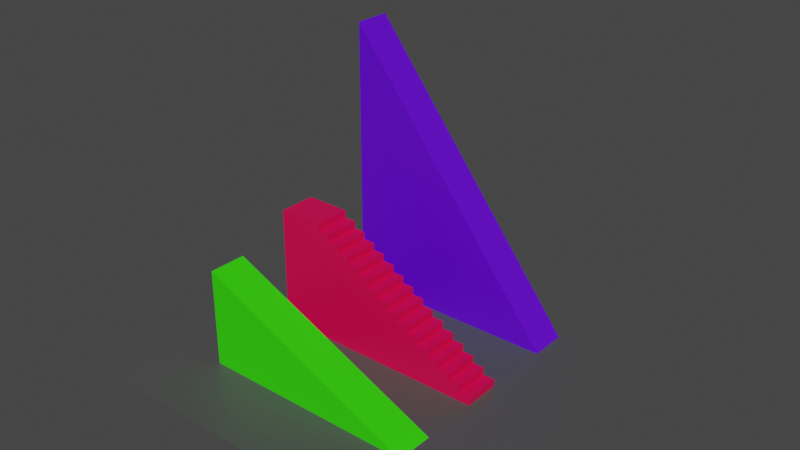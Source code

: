 # Source: FPS_Practice_Arena.blend  (saved by Blender 2.90.5; exported with 4.5.12 LTS)
import bpy
from mathutils import Matrix  # noqa: F401  (used for matrix-valued properties, if any)

bpy.ops.wm.read_factory_settings(use_empty=True)
scene = bpy.context.scene
scene.name = 'Scene'

# ---- collections
col_collection = bpy.data.collections.new('Collection'); scene.collection.children.link(col_collection)

# ---- materials (node trees are filled in below, after node groups)
mat_material_004 = bpy.data.materials.new('Material.004')
mat_material_004.use_transparent_shadow = False
mat_material_001 = bpy.data.materials.new('Material.001')
mat_material_001.use_transparent_shadow = False
mat_material_003 = bpy.data.materials.new('Material.003')
mat_material_003.use_transparent_shadow = False
mat_material_002 = bpy.data.materials.new('Material.002')
mat_material_002.use_transparent_shadow = False

# ---- material node trees
mat_material_004.use_nodes = True; mat_material_004.node_tree.nodes.clear()
_N = mat_material_004.node_tree.nodes; _L = mat_material_004.node_tree.links
n0 = _N.new('ShaderNodeBsdfPrincipled'); n0.name = 'Principled BSDF'; n0.location = (10, 300)
n0.distribution = 'GGX'
n0.subsurface_method = 'BURLEY'
n0.inputs[0].default_value = (0.07658, 0.07658, 0.07658, 1.0)
n0.inputs[3].default_value = 1.45
n0.inputs[27].default_value = (0.0, 0.0, 0.0, 1.0)
n0.inputs[28].default_value = 1.0
n1 = _N.new('ShaderNodeOutputMaterial'); n1.name = 'Material Output'; n1.location = (300, 300)
_L.new(n0.outputs[0], n1.inputs[0])
n1.is_active_output = True
mat_material_001.use_nodes = True; mat_material_001.node_tree.nodes.clear()
_N = mat_material_001.node_tree.nodes; _L = mat_material_001.node_tree.links
n0 = _N.new('ShaderNodeBsdfPrincipled'); n0.name = 'Principled BSDF'; n0.location = (10, 300)
n0.distribution = 'GGX'
n0.subsurface_method = 'BURLEY'
n0.inputs[0].default_value = (0.8, 0.0, 0.07501, 1.0)
n0.inputs[3].default_value = 1.45
n0.inputs[27].default_value = (0.0, 0.0, 0.0, 1.0)
n0.inputs[28].default_value = 1.0
n1 = _N.new('ShaderNodeOutputMaterial'); n1.name = 'Material Output'; n1.location = (300, 300)
_L.new(n0.outputs[0], n1.inputs[0])
n1.is_active_output = True
mat_material_003.use_nodes = True; mat_material_003.node_tree.nodes.clear()
_N = mat_material_003.node_tree.nodes; _L = mat_material_003.node_tree.links
n0 = _N.new('ShaderNodeBsdfPrincipled'); n0.name = 'Principled BSDF'; n0.location = (10, 300)
n0.distribution = 'GGX'
n0.subsurface_method = 'BURLEY'
n0.inputs[0].default_value = (0.033, 0.8, 0.0, 1.0)
n0.inputs[3].default_value = 1.45
n0.inputs[27].default_value = (0.0, 0.0, 0.0, 1.0)
n0.inputs[28].default_value = 1.0
n1 = _N.new('ShaderNodeOutputMaterial'); n1.name = 'Material Output'; n1.location = (300, 300)
_L.new(n0.outputs[0], n1.inputs[0])
n1.is_active_output = True
mat_material_002.use_nodes = True; mat_material_002.node_tree.nodes.clear()
_N = mat_material_002.node_tree.nodes; _L = mat_material_002.node_tree.links
n0 = _N.new('ShaderNodeBsdfPrincipled'); n0.name = 'Principled BSDF'; n0.location = (10, 300)
n0.distribution = 'GGX'
n0.subsurface_method = 'BURLEY'
n0.inputs[0].default_value = (0.1189, 0.0, 0.8, 1.0)
n0.inputs[3].default_value = 1.45
n0.inputs[27].default_value = (0.0, 0.0, 0.0, 1.0)
n0.inputs[28].default_value = 1.0
n1 = _N.new('ShaderNodeOutputMaterial'); n1.name = 'Material Output'; n1.location = (300, 300)
_L.new(n0.outputs[0], n1.inputs[0])
n1.is_active_output = True

# ---- world
world_world = bpy.data.worlds.new('World'); scene.world = world_world
world_world.use_nodes = True; world_world.node_tree.nodes.clear()
_N = world_world.node_tree.nodes; _L = world_world.node_tree.links
n0 = _N.new('ShaderNodeOutputWorld'); n0.name = 'World Output'; n0.location = (300, 300)
n1 = _N.new('ShaderNodeBackground'); n1.name = 'Background'; n1.location = (10, 300)
n1.inputs[0].default_value = (0.05088, 0.05088, 0.05088, 1.0)
_L.new(n1.outputs[0], n0.inputs[0])
n0.is_active_output = True
world_world.color = (0.05088, 0.05088, 0.05088)
world_world.use_sun_shadow = False
world_world.sun_shadow_jitter_overblur = 0.0

# ---- meshes
me_plane = bpy.data.meshes.new('Plane')
me_plane.from_pydata([(-10.0, -10.0, 0.0), (10.0, -10.0, 0.0), (-10.0, 10.0, 0.0), (10.0, 10.0, 0.0)], [], [(0, 1, 3, 2)])
_uv = me_plane.uv_layers.new(name='UVMap')
_uv.uv.foreach_set('vector', [0.0, 0.0, 1.0, 0.0, 1.0, 1.0, 0.0, 1.0])
me_plane.materials.append(mat_material_004)
me_plane.use_remesh_fix_poles = True
me_plane.use_remesh_preserve_attributes = False
me_plane.use_mirror_vertex_groups = False
me_plane.update()
me_cube_001 = bpy.data.meshes.new('Cube.001')
me_cube_001.from_pydata([(-6.776, -1.0, 0.0), (-6.776, -1.0, 0.4), (-6.776, 1.0, 0.0), (-6.776, 1.0, 0.4), (5.0, -1.0, 0.0), (5.0, -1.0, 0.4), (5.0, 1.0, 0.0), (5.0, 1.0, 0.4), (4.375, 1.0, 0.0), (3.75, 1.0, 0.0), (3.125, 1.0, 0.0), (2.5, 1.0, 0.0), (1.875, 1.0, 0.0), (1.25, 1.0, 0.0), (0.625, 1.0, 0.0), (0.0, 1.0, 0.0), (-0.625, 1.0, 0.0), (-1.25, 1.0, 0.0), (-1.875, 1.0, 0.0), (-2.5, 1.0, 0.0), (-3.125, 1.0, 0.0), (-3.75, 1.0, 0.0), (-4.375, 1.0, 0.0), (-4.375, 1.0, 0.4), (-3.75, 1.0, 0.4), (-3.125, 1.0, 0.4), (-2.5, 1.0, 0.4), (-1.875, 1.0, 0.4), (-1.25, 1.0, 0.4), (-0.625, 1.0, 0.4), (0.0, 1.0, 0.4), (0.625, 1.0, 0.4), (1.25, 1.0, 0.4), (1.875, 1.0, 0.4), (2.5, 1.0, 0.4), (3.125, 1.0, 0.4), (3.75, 1.0, 0.4), (4.375, 1.0, 0.4), (-4.375, -1.0, 0.0), (-3.75, -1.0, 0.0), (-3.125, -1.0, 0.0), (-2.5, -1.0, 0.0), (-1.875, -1.0, 0.0), (-1.25, -1.0, 0.0), (-0.625, -1.0, 0.0), (0.0, -1.0, 0.0), (0.625, -1.0, 0.0), (1.25, -1.0, 0.0), (1.875, -1.0, 0.0), (2.5, -1.0, 0.0), (3.125, -1.0, 0.0), (3.75, -1.0, 0.0), (4.375, -1.0, 0.0), (4.375, -1.0, 0.4), (3.75, -1.0, 0.4), (3.125, -1.0, 0.4), (2.5, -1.0, 0.4), (1.875, -1.0, 0.4), (1.25, -1.0, 0.4), (0.625, -1.0, 0.4), (0.0, -1.0, 0.4), (-0.625, -1.0, 0.4), (-1.25, -1.0, 0.4), (-1.875, -1.0, 0.4), (-2.5, -1.0, 0.4), (-3.125, -1.0, 0.4), (-3.75, -1.0, 0.4), (-4.375, -1.0, 0.4), (3.75, 1.0, 0.8), (4.375, 1.0, 0.8), (4.375, -1.0, 0.8), (3.75, -1.0, 0.8), (3.125, 1.0, 1.2), (3.75, 1.0, 1.2), (3.75, -1.0, 1.2), (3.125, -1.0, 1.2), (2.5, 1.0, 0.4), (3.125, 1.0, 0.4), (3.125, -1.0, 0.4), (2.5, -1.0, 0.4), (2.5, 1.0, 1.6), (3.125, 1.0, 1.6), (3.125, -1.0, 1.6), (2.5, -1.0, 1.6), (1.875, 1.0, 2.0), (2.5, 1.0, 2.0), (2.5, -1.0, 2.0), (1.875, -1.0, 2.0), (1.25, 1.0, 2.4), (1.875, 1.0, 2.4), (1.875, -1.0, 2.4), (1.25, -1.0, 2.4), (0.625, 1.0, 2.8), (1.25, 1.0, 2.8), (1.25, -1.0, 2.8), (0.625, -1.0, 2.8), (0.0, 1.0, 3.2), (0.625, 1.0, 3.2), (0.625, -1.0, 3.2), (0.0, -1.0, 3.2), (-0.625, 1.0, 3.6), (0.0, 1.0, 3.6), (0.0, -1.0, 3.6), (-0.625, -1.0, 3.6), (-1.25, 1.0, 4.0), (-0.625, 1.0, 4.0), (-0.625, -1.0, 4.0), (-1.25, -1.0, 4.0), (-1.875, 1.0, 4.4), (-1.25, 1.0, 4.4), (-1.25, -1.0, 4.4), (-1.875, -1.0, 4.4), (-2.5, 1.0, 4.8), (-1.875, 1.0, 4.8), (-1.875, -1.0, 4.8), (-2.5, -1.0, 4.8), (-3.125, 1.0, 5.2), (-2.5, 1.0, 5.2), (-2.5, -1.0, 5.2), (-3.125, -1.0, 5.2), (-3.75, 1.0, 5.6), (-3.125, 1.0, 5.6), (-3.125, -1.0, 5.6), (-3.75, -1.0, 5.6), (-4.375, 1.0, 6.0), (-3.75, 1.0, 6.0), (-3.75, -1.0, 6.0), (-4.375, -1.0, 6.0), (-6.776, -1.0, 6.4), (-6.776, 1.0, 6.4), (-4.375, -1.0, 6.4), (-4.375, 1.0, 6.4)], [], [(0, 1, 3, 2), (8, 37, 7, 6), (6, 7, 5, 4), (46, 59, 98, 99, 60, 45), (8, 6, 4, 52), (3, 1, 128, 129), (7, 37, 53, 5), (10, 35, 72, 73, 36, 9), (35, 55, 75, 72), (55, 35, 77, 78), (33, 57, 87, 84), (57, 33, 89, 90), (16, 29, 100, 101, 30, 15), (28, 62, 107, 104), (19, 26, 112, 113, 27, 18), (26, 64, 115, 112), (21, 24, 120, 121, 25, 20), (24, 66, 123, 120), (66, 24, 125, 126), (2, 22, 38, 0), (22, 21, 39, 38), (21, 20, 40, 39), (20, 19, 41, 40), (19, 18, 42, 41), (18, 17, 43, 42), (17, 16, 44, 43), (16, 15, 45, 44), (15, 14, 46, 45), (14, 13, 47, 46), (13, 12, 48, 47), (12, 11, 49, 48), (11, 10, 50, 49), (10, 9, 51, 50), (9, 8, 52, 51), (4, 5, 53, 52), (2, 3, 129, 131, 23, 22), (52, 53, 70, 71, 54, 51), (36, 68, 69, 37, 8, 9), (51, 54, 74, 75, 55, 50), (49, 56, 86, 87, 57, 48), (48, 57, 90, 91, 58, 47), (58, 94, 95, 59, 46, 47), (44, 61, 106, 107, 62, 43), (43, 62, 110, 111, 63, 42), (42, 63, 114, 115, 64, 41), (41, 64, 118, 119, 65, 40), (40, 65, 122, 123, 66, 39), (39, 66, 126, 127, 67, 38), (38, 67, 130, 128, 1, 0), (22, 23, 124, 125, 24, 21), (25, 116, 117, 26, 19, 20), (27, 108, 109, 28, 17, 18), (17, 28, 104, 105, 29, 16), (30, 96, 97, 31, 14, 15), (14, 31, 92, 93, 32, 13), (13, 32, 88, 89, 33, 12), (12, 33, 84, 85, 34, 11), (69, 68, 71, 70), (53, 37, 69, 70), (36, 54, 71, 68), (73, 72, 75, 74), (54, 36, 73, 74), (76, 79, 83, 80), (10, 11, 80, 81), (34, 56, 79, 76), (49, 50, 82, 83), (81, 80, 83, 82), (78, 77, 81, 82), (85, 84, 87, 86), (56, 34, 85, 86), (89, 88, 91, 90), (32, 58, 91, 88), (93, 92, 95, 94), (58, 32, 93, 94), (31, 59, 95, 92), (97, 96, 99, 98), (30, 60, 99, 96), (59, 31, 97, 98), (101, 100, 103, 102), (60, 30, 101, 102), (29, 61, 103, 100), (105, 104, 107, 106), (61, 29, 105, 106), (109, 108, 111, 110), (62, 28, 109, 110), (27, 63, 111, 108), (113, 112, 115, 114), (63, 27, 113, 114), (117, 116, 119, 118), (64, 26, 117, 118), (25, 65, 119, 116), (121, 120, 123, 122), (65, 25, 121, 122), (125, 124, 127, 126), (23, 67, 127, 124), (131, 129, 128, 130), (67, 23, 131, 130), (60, 102, 103, 61, 44, 45)])
_uv = me_cube_001.uv_layers.new(name='UVMap')
_uv.uv.foreach_set('vector', [0.375, 0.0, 0.625, 0.0, 0.625, 0.25, 0.375, 0.25, 0.375, 0.4844, 0.625, 0.4844, 0.625, 0.5, 0.375, 0.5, 0.375, 0.5, 0.625, 0.5, 0.625, 0.75, 0.375, 0.75, 0.375, 0.8594, 0.625, 0.8594, 0.625, 0.8594, 0.625, 0.875, 0.625, 0.875, 0.375, 0.875, 0.3594, 0.5, 0.375, 0.5, 0.375, 0.75, 0.3594, 0.75, 0.625, 0.25, 0.625, 0.0, 0.625, 0.0, 0.625, 0.25, 0.625, 0.5, 0.6406, 0.5, 0.6406, 0.75, 0.625, 0.75, 0.375, 0.4531, 0.625, 0.4531, 0.625, 0.4531, 0.625, 0.4688, 0.625, 0.4688, 0.375, 0.4688, 0.6719, 0.5, 0.6719, 0.75, 0.6719, 0.75, 0.6719, 0.5, 0.6719, 0.75, 0.6719, 0.5, 0.6719, 0.5, 0.6719, 0.75, 0.7031, 0.5, 0.7031, 0.75, 0.7031, 0.75, 0.7031, 0.5, 0.7031, 0.75, 0.7031, 0.5, 0.7031, 0.5, 0.7031, 0.75, 0.375, 0.3594, 0.625, 0.3594, 0.625, 0.3594, 0.625, 0.375, 0.625, 0.375, 0.375, 0.375, 0.7812, 0.5, 0.7812, 0.75, 0.7812, 0.75, 0.7812, 0.5, 0.375, 0.3125, 0.625, 0.3125, 0.625, 0.3125, 0.625, 0.3281, 0.625, 0.3281, 0.375, 0.3281, 0.8125, 0.5, 0.8125, 0.75, 0.8125, 0.75, 0.8125, 0.5, 0.375, 0.2812, 0.625, 0.2812, 0.625, 0.2812, 0.625, 0.2969, 0.625, 0.2969, 0.375, 0.2969, 0.8438, 0.5, 0.8438, 0.75, 0.8438, 0.75, 0.8438, 0.5, 0.8438, 0.75, 0.8438, 0.5, 0.8438, 0.5, 0.8438, 0.75, 0.125, 0.5, 0.1406, 0.5, 0.1406, 0.75, 0.125, 0.75, 0.1406, 0.5, 0.1562, 0.5, 0.1562, 0.75, 0.1406, 0.75, 0.1562, 0.5, 0.1719, 0.5, 0.1719, 0.75, 0.1562, 0.75, 0.1719, 0.5, 0.1875, 0.5, 0.1875, 0.75, 0.1719, 0.75, 0.1875, 0.5, 0.2031, 0.5, 0.2031, 0.75, 0.1875, 0.75, 0.2031, 0.5, 0.2187, 0.5, 0.2187, 0.75, 0.2031, 0.75, 0.2187, 0.5, 0.2344, 0.5, 0.2344, 0.75, 0.2187, 0.75, 0.2344, 0.5, 0.25, 0.5, 0.25, 0.75, 0.2344, 0.75, 0.25, 0.5, 0.2656, 0.5, 0.2656, 0.75, 0.25, 0.75, 0.2656, 0.5, 0.2812, 0.5, 0.2812, 0.75, 0.2656, 0.75, 0.2812, 0.5, 0.2969, 0.5, 0.2969, 0.75, 0.2812, 0.75, 0.2969, 0.5, 0.3125, 0.5, 0.3125, 0.75, 0.2969, 0.75, 0.3125, 0.5, 0.3281, 0.5, 0.3281, 0.75, 0.3125, 0.75, 0.3281, 0.5, 0.3438, 0.5, 0.3438, 0.75, 0.3281, 0.75, 0.3438, 0.5, 0.3594, 0.5, 0.3594, 0.75, 0.3438, 0.75, 0.375, 0.75, 0.625, 0.75, 0.625, 0.7656, 0.375, 0.7656, 0.375, 0.25, 0.625, 0.25, 0.625, 0.25, 0.625, 0.2656, 0.625, 0.2656, 0.375, 0.2656, 0.375, 0.7656, 0.625, 0.7656, 0.625, 0.7656, 0.625, 0.7812, 0.625, 0.7812, 0.375, 0.7812, 0.625, 0.4688, 0.625, 0.4688, 0.625, 0.4844, 0.625, 0.4844, 0.375, 0.4844, 0.375, 0.4688, 0.375, 0.7812, 0.625, 0.7812, 0.625, 0.7812, 0.625, 0.7969, 0.625, 0.7969, 0.375, 0.7969, 0.375, 0.8125, 0.625, 0.8125, 0.625, 0.8125, 0.625, 0.8281, 0.625, 0.8281, 0.375, 0.8281, 0.375, 0.8281, 0.625, 0.8281, 0.625, 0.8281, 0.625, 0.8438, 0.625, 0.8438, 0.375, 0.8437, 0.625, 0.8438, 0.625, 0.8438, 0.625, 0.8594, 0.625, 0.8594, 0.375, 0.8594, 0.375, 0.8437, 0.375, 0.8906, 0.625, 0.8906, 0.625, 0.8906, 0.625, 0.9062, 0.625, 0.9062, 0.375, 0.9062, 0.375, 0.9062, 0.625, 0.9062, 0.625, 0.9062, 0.625, 0.9219, 0.625, 0.9219, 0.375, 0.9219, 0.375, 0.9219, 0.625, 0.9219, 0.625, 0.9219, 0.625, 0.9375, 0.625, 0.9375, 0.375, 0.9375, 0.375, 0.9375, 0.625, 0.9375, 0.625, 0.9375, 0.625, 0.9531, 0.625, 0.9531, 0.375, 0.9531, 0.375, 0.9531, 0.625, 0.9531, 0.625, 0.9531, 0.625, 0.9688, 0.625, 0.9688, 0.375, 0.9688, 0.375, 0.9688, 0.625, 0.9688, 0.625, 0.9688, 0.625, 0.9844, 0.625, 0.9844, 0.375, 0.9844, 0.375, 0.9844, 0.625, 0.9844, 0.625, 0.9844, 0.625, 1.0, 0.625, 1.0, 0.375, 1.0, 0.375, 0.2656, 0.625, 0.2656, 0.625, 0.2656, 0.625, 0.2812, 0.625, 0.2812, 0.375, 0.2812, 0.625, 0.2969, 0.625, 0.2969, 0.625, 0.3125, 0.625, 0.3125, 0.375, 0.3125, 0.375, 0.2969, 0.625, 0.3281, 0.625, 0.3281, 0.625, 0.3438, 0.625, 0.3438, 0.375, 0.3438, 0.375, 0.3281, 0.375, 0.3438, 0.625, 0.3438, 0.625, 0.3438, 0.625, 0.3594, 0.625, 0.3594, 0.375, 0.3594, 0.625, 0.375, 0.625, 0.375, 0.625, 0.3906, 0.625, 0.3906, 0.375, 0.3906, 0.375, 0.375, 0.375, 0.3906, 0.625, 0.3906, 0.625, 0.3906, 0.625, 0.4062, 0.625, 0.4062, 0.375, 0.4063, 0.375, 0.4063, 0.625, 0.4062, 0.625, 0.4062, 0.625, 0.4219, 0.625, 0.4219, 0.375, 0.4219, 0.375, 0.4219, 0.625, 0.4219, 0.625, 0.4219, 0.625, 0.4375, 0.625, 0.4375, 0.375, 0.4375, 0.6406, 0.5, 0.6562, 0.5, 0.6562, 0.75, 0.6406, 0.75, 0.6406, 0.75, 0.6406, 0.5, 0.6406, 0.5, 0.6406, 0.75, 0.6562, 0.5, 0.6562, 0.75, 0.6562, 0.75, 0.6562, 0.5, 0.6562, 0.5, 0.6719, 0.5, 0.6719, 0.75, 0.6562, 0.75, 0.6562, 0.75, 0.6562, 0.5, 0.6562, 0.5, 0.6562, 0.75, 0.6875, 0.5, 0.6875, 0.75, 0.6875, 0.75, 0.6875, 0.5, 0.3281, 0.5, 0.3125, 0.5, 0.6875, 0.5, 0.6719, 0.5, 0.6875, 0.5, 0.6875, 0.75, 0.6875, 0.75, 0.6875, 0.5, 0.3125, 0.75, 0.3281, 0.75, 0.6719, 0.75, 0.6875, 0.75, 0.6719, 0.5, 0.6875, 0.5, 0.6875, 0.75, 0.6719, 0.75, 0.6719, 0.75, 0.6719, 0.5, 0.6719, 0.5, 0.6719, 0.75, 0.6875, 0.5, 0.7031, 0.5, 0.7031, 0.75, 0.6875, 0.75, 0.6875, 0.75, 0.6875, 0.5, 0.6875, 0.5, 0.6875, 0.75, 0.7031, 0.5, 0.7188, 0.5, 0.7188, 0.75, 0.7031, 0.75, 0.7188, 0.5, 0.7188, 0.75, 0.7188, 0.75, 0.7188, 0.5, 0.7188, 0.5, 0.7344, 0.5, 0.7344, 0.75, 0.7188, 0.75, 0.7188, 0.75, 0.7188, 0.5, 0.7188, 0.5, 0.7188, 0.75, 0.7344, 0.5, 0.7344, 0.75, 0.7344, 0.75, 0.7344, 0.5, 0.7344, 0.5, 0.75, 0.5, 0.75, 0.75, 0.7344, 0.75, 0.75, 0.5, 0.75, 0.75, 0.75, 0.75, 0.75, 0.5, 0.7344, 0.75, 0.7344, 0.5, 0.7344, 0.5, 0.7344, 0.75, 0.75, 0.5, 0.7656, 0.5, 0.7656, 0.75, 0.75, 0.75, 0.75, 0.75, 0.75, 0.5, 0.75, 0.5, 0.75, 0.75, 0.7656, 0.5, 0.7656, 0.75, 0.7656, 0.75, 0.7656, 0.5, 0.7656, 0.5, 0.7812, 0.5, 0.7812, 0.75, 0.7656, 0.75, 0.7656, 0.75, 0.7656, 0.5, 0.7656, 0.5, 0.7656, 0.75, 0.7812, 0.5, 0.7969, 0.5, 0.7969, 0.75, 0.7812, 0.75, 0.7812, 0.75, 0.7812, 0.5, 0.7812, 0.5, 0.7812, 0.75, 0.7969, 0.5, 0.7969, 0.75, 0.7969, 0.75, 0.7969, 0.5, 0.7969, 0.5, 0.8125, 0.5, 0.8125, 0.75, 0.7969, 0.75, 0.7969, 0.75, 0.7969, 0.5, 0.7969, 0.5, 0.7969, 0.75, 0.8125, 0.5, 0.8281, 0.5, 0.8281, 0.75, 0.8125, 0.75, 0.8125, 0.75, 0.8125, 0.5, 0.8125, 0.5, 0.8125, 0.75, 0.8281, 0.5, 0.8281, 0.75, 0.8281, 0.75, 0.8281, 0.5, 0.8281, 0.5, 0.8438, 0.5, 0.8438, 0.75, 0.8281, 0.75, 0.8281, 0.75, 0.8281, 0.5, 0.8281, 0.5, 0.8281, 0.75, 0.8438, 0.5, 0.8594, 0.5, 0.8594, 0.75, 0.8438, 0.75, 0.8594, 0.5, 0.8594, 0.75, 0.8594, 0.75, 0.8594, 0.5, 0.8594, 0.5, 0.875, 0.5, 0.875, 0.75, 0.8594, 0.75, 0.8594, 0.75, 0.8594, 0.5, 0.8594, 0.5, 0.8594, 0.75, 0.625, 0.875, 0.625, 0.875, 0.625, 0.8906, 0.625, 0.8906, 0.375, 0.8906, 0.375, 0.875])
me_cube_001.materials.append(mat_material_001)
me_cube_001.use_remesh_fix_poles = True
me_cube_001.use_remesh_preserve_attributes = False
me_cube_001.use_mirror_vertex_groups = False
me_cube_001.update()
me_cube_002 = bpy.data.meshes.new('Cube.002')
me_cube_002.from_pydata([(-6.532, -6.05, 0.0), (-6.532, -6.05, 5.179), (-6.532, -4.05, 0.0), (-6.532, -4.05, 5.179), (5.043, -6.05, 0.0), (5.043, -4.05, 0.0)], [], [(0, 1, 3, 2), (1, 0, 4), (3, 1, 4, 5), (2, 3, 5), (2, 5, 4, 0)])
_uv = me_cube_002.uv_layers.new(name='UVMap')
_uv.uv.foreach_set('vector', [0.375, 0.0, 0.625, 0.0, 0.625, 0.25, 0.375, 0.25, 0.625, 0.0, 0.125, 0.75, 0.375, 0.75, 0.625, 0.25, 0.625, 0.0, 0.375, 0.75, 0.375, 0.5, 0.125, 0.5, 0.625, 0.25, 0.375, 0.5, 0.125, 0.5, 0.375, 0.5, 0.375, 0.75, 0.125, 0.75])
me_cube_002.materials.append(mat_material_003)
me_cube_002.use_remesh_fix_poles = True
me_cube_002.use_remesh_preserve_attributes = False
me_cube_002.use_mirror_vertex_groups = False
me_cube_002.update()
me_cube_003 = bpy.data.meshes.new('Cube.003')
me_cube_003.from_pydata([(-6.532, 4.65, 0.0), (-6.532, 4.65, 14.81), (-6.532, 6.65, 0.0), (-6.532, 6.65, 14.81), (5.043, 4.65, 0.0), (5.043, 6.65, 0.0)], [], [(0, 1, 3, 2), (1, 0, 4), (3, 1, 4, 5), (2, 3, 5), (2, 5, 4, 0)])
_uv = me_cube_003.uv_layers.new(name='UVMap')
_uv.uv.foreach_set('vector', [0.375, 0.0, 0.625, 0.0, 0.625, 0.25, 0.375, 0.25, 0.625, 0.0, 0.125, 0.75, 0.375, 0.75, 0.625, 0.25, 0.625, 0.0, 0.375, 0.75, 0.375, 0.5, 0.125, 0.5, 0.625, 0.25, 0.375, 0.5, 0.125, 0.5, 0.375, 0.5, 0.375, 0.75, 0.125, 0.75])
me_cube_003.materials.append(mat_material_002)
me_cube_003.use_remesh_fix_poles = True
me_cube_003.use_remesh_preserve_attributes = False
me_cube_003.use_mirror_vertex_groups = False
me_cube_003.update()

# ---- objects
ob_ground = bpy.data.objects.new('Ground', me_plane)
ob_stairs = bpy.data.objects.new('Stairs', me_cube_001)
ob_slope = bpy.data.objects.new('Slope', me_cube_002)
ob_steep_slope = bpy.data.objects.new('Steep Slope', me_cube_003)

# ---- transforms, parenting, visibility, modifiers, constraints
ob_ground.location = (0.0, 0.0, 0.0)
ob_ground.lineart.crease_threshold = 0.0
ob_stairs.location = (0.0, 0.0, 0.0)
ob_stairs.lineart.crease_threshold = 0.0
ob_slope.location = (0.0, 0.0, 0.0)
ob_slope.lineart.crease_threshold = 0.0
ob_steep_slope.location = (0.0, 0.0, 0.0)
ob_steep_slope.lineart.crease_threshold = 0.0

# ---- collection membership
col_collection.objects.link(ob_ground)
col_collection.objects.link(ob_stairs)
col_collection.objects.link(ob_slope)
col_collection.objects.link(ob_steep_slope)

# ---- scene / render settings (as saved in the file)
scene.frame_start = 1; scene.frame_end = 250; scene.frame_set(1)
scene.render.engine = 'BLENDER_EEVEE_NEXT'
scene.cycles.use_denoising = False
scene.cycles.samples = 128
scene.cycles.sampling_pattern = 'TABULATED_SOBOL'
scene.cycles.use_adaptive_sampling = False
scene.cycles.use_light_tree = False
scene.view_settings.view_transform = 'Filmic'
bpy.context.view_layer.update()

# ---- added for rendering (the .blend has no active camera and no usable light): camera, sun
cam_auto = bpy.data.cameras.new('AutoCamera')
cam_auto.lens = 50.0
cam_auto.sensor_width = 36.0
cam_auto.clip_end = 1000.0
ob_auto_camera = bpy.data.objects.new('AutoCamera', cam_auto)
scene.collection.objects.link(ob_auto_camera)
ob_auto_camera.location = (29.5392, -35.447, 31.0358)
ob_auto_camera.rotation_euler = (1.09748, -7.21219e-08, 0.694738)
scene.camera = ob_auto_camera
light_auto_sun = bpy.data.lights.new('AutoSun', 'SUN')
light_auto_sun.energy = 3.0
light_auto_sun.angle = 0.0523599
ob_auto_sun = bpy.data.objects.new('AutoSun', light_auto_sun)
scene.collection.objects.link(ob_auto_sun)
ob_auto_sun.rotation_euler = (0.872665, 0.174533, 0.523599)
bpy.context.view_layer.update()
